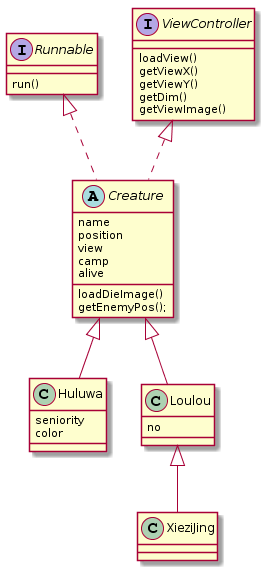

The diagram above was rendered by PlantUML. Its source (embedded in the PNG):
@startuml
abstract class Creature{
{field} name
{field} position
{field} view
{field} camp
{field} alive
{method} loadDieImage()
{method} getEnemyPos();

}
interface Runnable {
{method}run()
}
interface ViewController{
{method}loadView()
{method}getViewX()
{method}getViewY()
{method}getDim()
{method}getViewImage()
}
class Huluwa{
{field} seniority
{field} color
}
class Loulou{
{field} no
}
class XieziJing

Runnable <|.. Creature
ViewController <|.. Creature
Creature <|-- Huluwa
Creature <|-- Loulou
Loulou <|-- XieziJing
@enduml